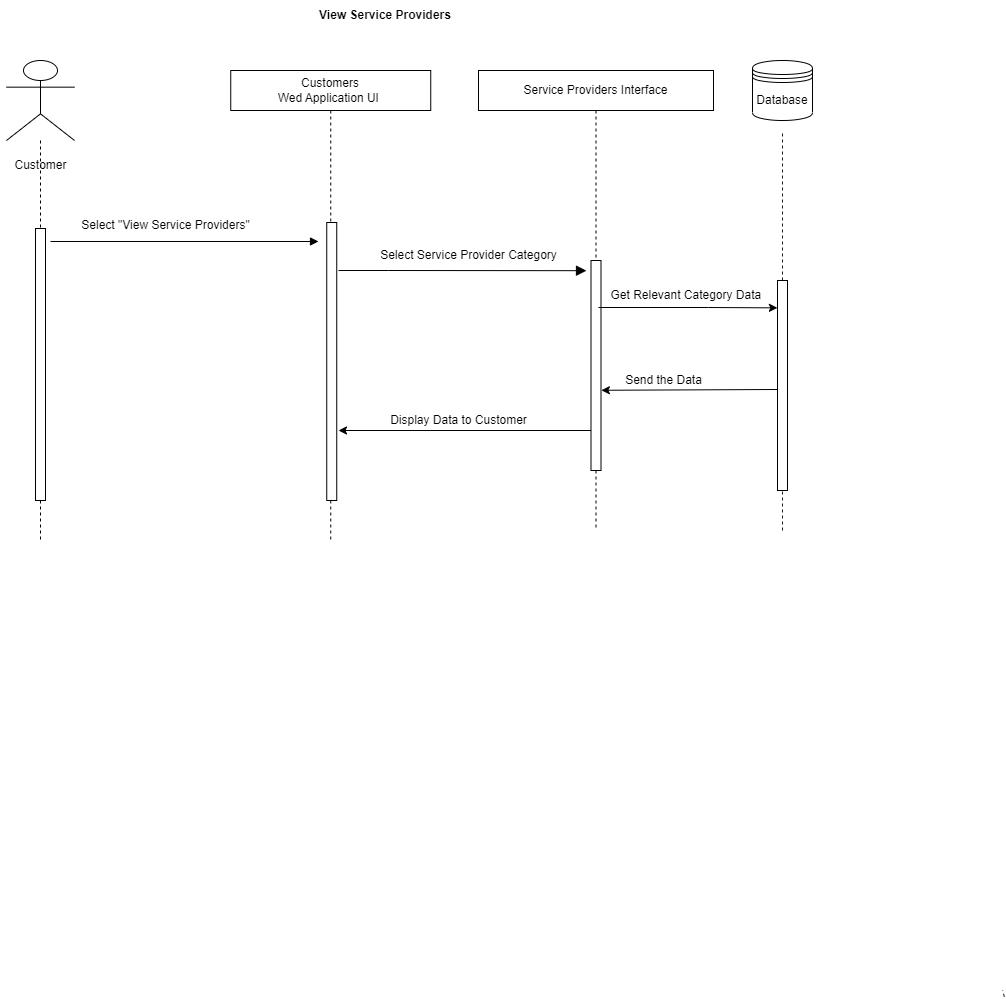

The diagram above was exported from draw.io. Its source (the exported page's mxGraphModel, read from the mxfile embedded in the PNG):
<mxGraphModel dx="1050" dy="515" grid="1" gridSize="10" guides="1" tooltips="1" connect="1" arrows="1" fold="1" page="1" pageScale="1" pageWidth="850" pageHeight="1100" math="0" shadow="0">
  <root>
    <mxCell id="0" />
    <mxCell id="1" parent="0" />
    <mxCell id="SfGsIqxQ5BQkgo94MnP5-1" value="View Service Providers" style="text;html=1;strokeColor=none;fillColor=none;align=center;verticalAlign=middle;whiteSpace=wrap;rounded=0;fontStyle=1" parent="1" vertex="1">
      <mxGeometry x="295" y="20" width="200" height="30" as="geometry" />
    </mxCell>
    <mxCell id="SfGsIqxQ5BQkgo94MnP5-2" value="" style="shape=umlLifeline;participant=umlActor;perimeter=lifelinePerimeter;whiteSpace=wrap;html=1;container=1;collapsible=0;recursiveResize=0;verticalAlign=top;spacingTop=36;outlineConnect=0;size=80;" parent="1" vertex="1">
      <mxGeometry x="16" y="80" width="68" height="479" as="geometry" />
    </mxCell>
    <mxCell id="SfGsIqxQ5BQkgo94MnP5-3" value="Customer" style="text;html=1;align=center;verticalAlign=middle;resizable=0;points=[];autosize=1;strokeColor=none;fillColor=none;" parent="SfGsIqxQ5BQkgo94MnP5-2" vertex="1">
      <mxGeometry x="-6" y="90" width="80" height="30" as="geometry" />
    </mxCell>
    <mxCell id="SfGsIqxQ5BQkgo94MnP5-4" value="" style="html=1;points=[];perimeter=orthogonalPerimeter;" parent="SfGsIqxQ5BQkgo94MnP5-2" vertex="1">
      <mxGeometry x="29" y="168" width="10" height="272" as="geometry" />
    </mxCell>
    <mxCell id="SfGsIqxQ5BQkgo94MnP5-5" value="Customers&lt;br style=&quot;&quot;&gt;&lt;span style=&quot;&quot;&gt;Wed Application UI&amp;nbsp;&lt;/span&gt;" style="shape=umlLifeline;perimeter=lifelinePerimeter;whiteSpace=wrap;html=1;container=1;collapsible=0;recursiveResize=0;outlineConnect=0;" parent="1" vertex="1">
      <mxGeometry x="240.25" y="90" width="200" height="470" as="geometry" />
    </mxCell>
    <mxCell id="SfGsIqxQ5BQkgo94MnP5-8" value="" style="html=1;points=[];perimeter=orthogonalPerimeter;" parent="SfGsIqxQ5BQkgo94MnP5-5" vertex="1">
      <mxGeometry x="96" y="152" width="10" height="278" as="geometry" />
    </mxCell>
    <mxCell id="SfGsIqxQ5BQkgo94MnP5-9" value="Service Providers Interface" style="shape=umlLifeline;perimeter=lifelinePerimeter;whiteSpace=wrap;html=1;container=1;collapsible=0;recursiveResize=0;outlineConnect=0;" parent="1" vertex="1">
      <mxGeometry x="488" y="90" width="235" height="460" as="geometry" />
    </mxCell>
    <mxCell id="SfGsIqxQ5BQkgo94MnP5-10" value="" style="html=1;points=[];perimeter=orthogonalPerimeter;" parent="SfGsIqxQ5BQkgo94MnP5-9" vertex="1">
      <mxGeometry x="112.5" y="190" width="10" height="210" as="geometry" />
    </mxCell>
    <mxCell id="SfGsIqxQ5BQkgo94MnP5-13" value="Send the Data" style="text;html=1;align=center;verticalAlign=middle;resizable=0;points=[];autosize=1;strokeColor=none;fillColor=none;" parent="SfGsIqxQ5BQkgo94MnP5-9" vertex="1">
      <mxGeometry x="135" y="295" width="100" height="30" as="geometry" />
    </mxCell>
    <mxCell id="SfGsIqxQ5BQkgo94MnP5-14" value="" style="endArrow=block;startArrow=none;endFill=1;startFill=0;html=1;verticalAlign=bottom;labelBackgroundColor=none;strokeWidth=1;rounded=0;" parent="1" edge="1">
      <mxGeometry width="160" relative="1" as="geometry">
        <mxPoint x="60" y="261" as="sourcePoint" />
        <mxPoint x="328" y="261" as="targetPoint" />
      </mxGeometry>
    </mxCell>
    <mxCell id="SfGsIqxQ5BQkgo94MnP5-15" value="Select &quot;View Service Providers&quot;" style="text;html=1;align=center;verticalAlign=middle;resizable=0;points=[];autosize=1;strokeColor=none;fillColor=none;" parent="1" vertex="1">
      <mxGeometry x="80" y="230" width="190" height="30" as="geometry" />
    </mxCell>
    <mxCell id="SfGsIqxQ5BQkgo94MnP5-18" value="Database" style="shape=datastore;whiteSpace=wrap;html=1;" parent="1" vertex="1">
      <mxGeometry x="762" y="80" width="60" height="60" as="geometry" />
    </mxCell>
    <mxCell id="SfGsIqxQ5BQkgo94MnP5-19" value="" style="endArrow=none;dashed=1;html=1;rounded=0;opacity=90;startArrow=none;" parent="1" source="SfGsIqxQ5BQkgo94MnP5-20" edge="1">
      <mxGeometry width="50" height="50" relative="1" as="geometry">
        <mxPoint x="787" y="550" as="sourcePoint" />
        <mxPoint x="792" y="150" as="targetPoint" />
      </mxGeometry>
    </mxCell>
    <mxCell id="8kMRMncSjz6QABosJUi8-3" style="edgeStyle=none;rounded=0;orthogonalLoop=1;jettySize=auto;html=1;entryX=1.037;entryY=0.618;entryDx=0;entryDy=0;entryPerimeter=0;" parent="1" target="SfGsIqxQ5BQkgo94MnP5-10" edge="1">
      <mxGeometry relative="1" as="geometry">
        <mxPoint x="628" y="409" as="targetPoint" />
        <mxPoint x="787" y="409" as="sourcePoint" />
      </mxGeometry>
    </mxCell>
    <mxCell id="SfGsIqxQ5BQkgo94MnP5-20" value="" style="html=1;points=[];perimeter=orthogonalPerimeter;" parent="1" vertex="1">
      <mxGeometry x="787" y="300" width="10" height="210" as="geometry" />
    </mxCell>
    <mxCell id="SfGsIqxQ5BQkgo94MnP5-21" value="" style="endArrow=none;dashed=1;html=1;rounded=0;opacity=90;entryX=0.5;entryY=1;entryDx=0;entryDy=0;startArrow=none;" parent="1" target="SfGsIqxQ5BQkgo94MnP5-20" edge="1">
      <mxGeometry width="50" height="50" relative="1" as="geometry">
        <mxPoint x="792" y="550" as="sourcePoint" />
        <mxPoint x="792" y="150" as="targetPoint" />
      </mxGeometry>
    </mxCell>
    <mxCell id="SfGsIqxQ5BQkgo94MnP5-23" value="" style="endArrow=none;dashed=1;html=1;rounded=0;opacity=90;entryX=0.44;entryY=0.327;entryDx=0;entryDy=0;exitX=0.493;exitY=0.54;exitDx=0;exitDy=0;exitPerimeter=0;entryPerimeter=0;" parent="1" edge="1">
      <mxGeometry width="50" height="50" relative="1" as="geometry">
        <mxPoint x="1013.79" y="1016.2" as="sourcePoint" />
        <mxPoint x="1012.1999999999998" y="1009.81" as="targetPoint" />
      </mxGeometry>
    </mxCell>
    <mxCell id="SfGsIqxQ5BQkgo94MnP5-25" value="Select Service Provider Category" style="text;html=1;align=center;verticalAlign=middle;resizable=0;points=[];autosize=1;strokeColor=none;fillColor=none;" parent="1" vertex="1">
      <mxGeometry x="378" y="260" width="200" height="30" as="geometry" />
    </mxCell>
    <mxCell id="SfGsIqxQ5BQkgo94MnP5-38" value="" style="endArrow=block;startArrow=none;endFill=1;startFill=0;endSize=8;html=1;verticalAlign=bottom;labelBackgroundColor=none;strokeWidth=1;rounded=0;entryX=-0.2;entryY=0.039;entryDx=0;entryDy=0;entryPerimeter=0;" parent="1" edge="1">
      <mxGeometry width="160" relative="1" as="geometry">
        <mxPoint x="348" y="290" as="sourcePoint" />
        <mxPoint x="596" y="290.18999999999994" as="targetPoint" />
        <Array as="points">
          <mxPoint x="398" y="290" />
        </Array>
      </mxGeometry>
    </mxCell>
    <mxCell id="8kMRMncSjz6QABosJUi8-1" style="rounded=0;orthogonalLoop=1;jettySize=auto;html=1;entryX=-0.011;entryY=0.172;entryDx=0;entryDy=0;entryPerimeter=0;" parent="1" edge="1">
      <mxGeometry relative="1" as="geometry">
        <mxPoint x="608" y="327" as="sourcePoint" />
        <mxPoint x="786.8899999999999" y="327.36" as="targetPoint" />
        <Array as="points">
          <mxPoint x="718" y="327" />
        </Array>
      </mxGeometry>
    </mxCell>
    <mxCell id="8kMRMncSjz6QABosJUi8-2" value="Get Relevant Category Data&amp;nbsp;" style="text;html=1;align=center;verticalAlign=middle;resizable=0;points=[];autosize=1;strokeColor=none;fillColor=none;" parent="1" vertex="1">
      <mxGeometry x="607" y="300" width="180" height="30" as="geometry" />
    </mxCell>
    <mxCell id="8kMRMncSjz6QABosJUi8-5" value="" style="edgeStyle=none;rounded=0;orthogonalLoop=1;jettySize=auto;html=1;" parent="1" edge="1">
      <mxGeometry relative="1" as="geometry">
        <mxPoint x="600.5" y="450" as="sourcePoint" />
        <mxPoint x="348" y="450" as="targetPoint" />
      </mxGeometry>
    </mxCell>
    <mxCell id="8kMRMncSjz6QABosJUi8-6" value="Display Data to Customer" style="text;html=1;align=center;verticalAlign=middle;resizable=0;points=[];autosize=1;strokeColor=none;fillColor=none;" parent="1" vertex="1">
      <mxGeometry x="388" y="425" width="160" height="30" as="geometry" />
    </mxCell>
  </root>
</mxGraphModel>